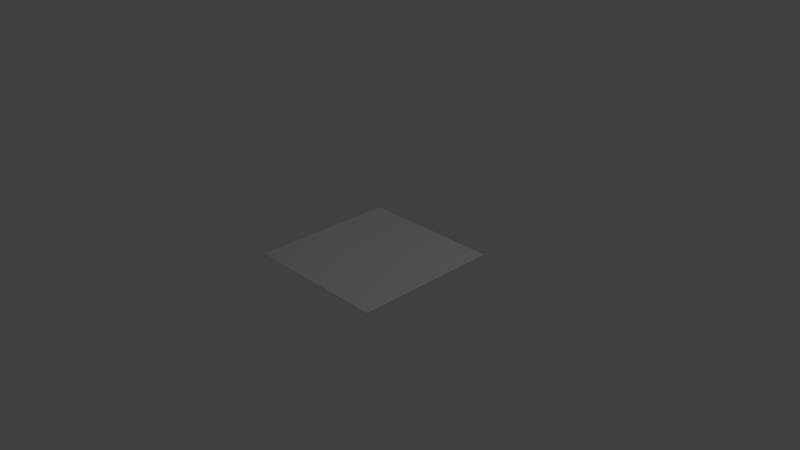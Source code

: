 # Source: tileplane_grass.blend  (saved by Blender 2.72.0; exported with 4.5.12 LTS)
import bpy
from mathutils import Matrix  # noqa: F401  (used for matrix-valued properties, if any)

bpy.ops.wm.read_factory_settings(use_empty=True)
scene = bpy.context.scene
scene.name = 'Scene'

# ---- collections
col_collection_1 = bpy.data.collections.new('Collection 1'); scene.collection.children.link(col_collection_1)

# ---- materials (node trees are filled in below, after node groups)
mat_maptilematerial = bpy.data.materials.new('MapTileMaterial')
mat_maptilematerial.alpha_threshold = 0.0
mat_maptilematerial.use_transparent_shadow = False
mat_maptilematerial.roughness = 0.5

# ---- material node trees

# ---- world
world_world = bpy.data.worlds.new('World'); scene.world = world_world
world_world.color = (0.05088, 0.05088, 0.05088)
world_world.use_sun_shadow = False
world_world.sun_shadow_jitter_overblur = 0.0
world_world.cycles.sampling_method = 'MANUAL'
world_world.cycles.sample_map_resolution = 256

# ---- cameras
cam_camera = bpy.data.cameras.new('Camera')
cam_camera.clip_end = 100.0
cam_camera.lens = 35.0
cam_camera.sensor_width = 32.0
cam_camera.sensor_height = 18.0
cam_camera.ortho_scale = 7.314
cam_camera.dof.focus_distance = 0.0
cam_camera.dof.aperture_fstop = 128.0

# ---- lights
light_lamp = bpy.data.lights.new('Lamp', 'POINT')
light_lamp.transmission_factor = 0.0
light_lamp.cutoff_distance = 30.0
light_lamp.energy = 100.0
light_lamp.shadow_buffer_clip_start = 1.001
light_lamp.shadow_soft_size = 0.1
light_lamp.shadow_maximum_resolution = 0.006
light_lamp.use_absolute_resolution = True
light_lamp.cycles.use_multiple_importance_sampling = False

# ---- meshes
me_plane = bpy.data.meshes.new('Plane')
me_plane.from_pydata([(-1.0, -1.0, 0.0), (1.0, -1.0, 0.0), (-1.0, 1.0, 0.0), (1.0, 1.0, 0.0)], [], [(0, 1, 3, 2)])
_uv = me_plane.uv_layers.new(name='UVMap')
_uv.uv.foreach_set('vector', [0.0001, 9.998e-05, 0.9999, 9.998e-05, 0.9999, 0.9999, 9.998e-05, 0.9999])
me_plane.materials.append(mat_maptilematerial)
me_plane.use_remesh_preserve_volume = False
me_plane.use_remesh_preserve_attributes = False
me_plane.use_mirror_vertex_groups = False
me_plane.update()

# ---- objects
ob_plane = bpy.data.objects.new('Plane', me_plane)
ob_lamp = bpy.data.objects.new('Lamp', light_lamp)
ob_camera = bpy.data.objects.new('Camera', cam_camera)

# ---- transforms, parenting, visibility, modifiers, constraints
ob_plane.location = (0.0, 0.0, 0.0)
ob_plane.lineart.crease_threshold = 0.0
ob_lamp.location = (4.076, 1.005, 5.904)
ob_lamp.rotation_euler = (0.6503, 0.05522, 1.866)
ob_lamp.lock_rotations_4d = False
ob_lamp.empty_display_type = 'ARROWS'
ob_lamp.color = (0.0, 0.0, 0.0, 0.0)
ob_lamp.lineart.crease_threshold = 0.0
ob_camera.location = (7.481, -6.508, 5.344)
ob_camera.rotation_euler = (1.109, 0.01082, 0.8149)
ob_camera.lock_rotations_4d = False
ob_camera.empty_display_type = 'ARROWS'
ob_camera.color = (0.0, 0.0, 0.0, 0.0)
ob_camera.display_type = 'WIRE'
ob_camera.lineart.crease_threshold = 0.0

# ---- collection membership
col_collection_1.objects.link(ob_plane)
col_collection_1.objects.link(ob_lamp)
col_collection_1.objects.link(ob_camera)

# ---- scene / render settings (as saved in the file)
scene.camera = ob_camera
scene.frame_start = 1; scene.frame_end = 250; scene.frame_set(1)
scene.render.engine = 'BLENDER_EEVEE_NEXT'
scene.render.resolution_percentage = 50
scene.render.dither_intensity = 0.0
scene.cycles.use_denoising = False
scene.cycles.samples = 10
scene.cycles.sampling_pattern = 'TABULATED_SOBOL'
scene.cycles.light_sampling_threshold = 0.0
scene.cycles.use_adaptive_sampling = False
scene.cycles.use_light_tree = False
scene.cycles.blur_glossy = 0.0
scene.cycles.pixel_filter_type = 'GAUSSIAN'
scene.cycles.sample_clamp_indirect = 0.0
scene.view_settings.view_transform = 'Standard'
bpy.context.view_layer.update()
